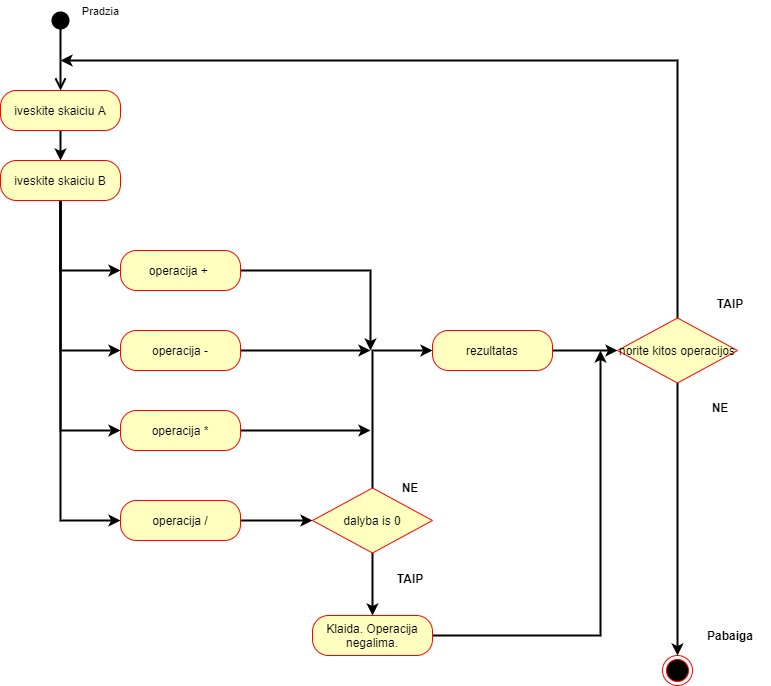

The diagram above was exported from draw.io. Its source (the exported page's mxGraphModel, read from the mxfile embedded in the PNG):
<mxGraphModel dx="1422" dy="1906" grid="1" gridSize="10" guides="1" tooltips="1" connect="1" arrows="1" fold="1" page="1" pageScale="1" pageWidth="827" pageHeight="1169" math="0" shadow="0">
  <root>
    <mxCell id="0" />
    <mxCell id="1" parent="0" />
    <mxCell id="knf9TG6l-m93-GbWa-9E-5" value="" style="ellipse;html=1;shape=endState;fillColor=#000000;strokeColor=#ff0000;" parent="1" vertex="1">
      <mxGeometry x="682" y="635" width="30" height="30" as="geometry" />
    </mxCell>
    <mxCell id="zg_okGhgDXS2CVZzXTcu-25" style="edgeStyle=orthogonalEdgeStyle;rounded=0;orthogonalLoop=1;jettySize=auto;html=1;exitX=0.5;exitY=1;exitDx=0;exitDy=0;entryX=0.5;entryY=0;entryDx=0;entryDy=0;strokeWidth=2;" edge="1" parent="1" source="knf9TG6l-m93-GbWa-9E-35" target="zg_okGhgDXS2CVZzXTcu-1">
      <mxGeometry relative="1" as="geometry" />
    </mxCell>
    <mxCell id="knf9TG6l-m93-GbWa-9E-35" value="iveskite skaiciu A" style="rounded=1;whiteSpace=wrap;html=1;arcSize=40;fontColor=#000000;fillColor=#ffffc0;strokeColor=#ff0000;" parent="1" vertex="1">
      <mxGeometry x="20" y="70" width="120" height="40" as="geometry" />
    </mxCell>
    <mxCell id="zg_okGhgDXS2CVZzXTcu-13" style="edgeStyle=orthogonalEdgeStyle;rounded=0;orthogonalLoop=1;jettySize=auto;html=1;entryX=0.5;entryY=0;entryDx=0;entryDy=0;strokeWidth=2;" edge="1" parent="1" source="knf9TG6l-m93-GbWa-9E-40" target="zg_okGhgDXS2CVZzXTcu-12">
      <mxGeometry relative="1" as="geometry" />
    </mxCell>
    <mxCell id="zg_okGhgDXS2CVZzXTcu-21" style="edgeStyle=orthogonalEdgeStyle;rounded=0;orthogonalLoop=1;jettySize=auto;html=1;entryX=0;entryY=0.5;entryDx=0;entryDy=0;strokeWidth=2;" edge="1" parent="1" source="knf9TG6l-m93-GbWa-9E-40" target="zg_okGhgDXS2CVZzXTcu-14">
      <mxGeometry relative="1" as="geometry" />
    </mxCell>
    <mxCell id="knf9TG6l-m93-GbWa-9E-40" value="dalyba is 0" style="rhombus;whiteSpace=wrap;html=1;fillColor=#ffffc0;strokeColor=#ff0000;" parent="1" vertex="1">
      <mxGeometry x="332" y="467.5" width="120" height="65" as="geometry" />
    </mxCell>
    <mxCell id="zg_okGhgDXS2CVZzXTcu-27" style="edgeStyle=orthogonalEdgeStyle;rounded=0;orthogonalLoop=1;jettySize=auto;html=1;exitX=0.5;exitY=1;exitDx=0;exitDy=0;entryX=0;entryY=0.5;entryDx=0;entryDy=0;strokeWidth=2;" edge="1" parent="1" source="zg_okGhgDXS2CVZzXTcu-1" target="zg_okGhgDXS2CVZzXTcu-2">
      <mxGeometry relative="1" as="geometry" />
    </mxCell>
    <mxCell id="zg_okGhgDXS2CVZzXTcu-28" style="edgeStyle=orthogonalEdgeStyle;rounded=0;orthogonalLoop=1;jettySize=auto;html=1;exitX=0.5;exitY=1;exitDx=0;exitDy=0;entryX=0;entryY=0.5;entryDx=0;entryDy=0;strokeWidth=2;" edge="1" parent="1" source="zg_okGhgDXS2CVZzXTcu-1" target="zg_okGhgDXS2CVZzXTcu-5">
      <mxGeometry relative="1" as="geometry" />
    </mxCell>
    <mxCell id="zg_okGhgDXS2CVZzXTcu-29" style="edgeStyle=orthogonalEdgeStyle;rounded=0;orthogonalLoop=1;jettySize=auto;html=1;exitX=0.5;exitY=1;exitDx=0;exitDy=0;entryX=0;entryY=0.5;entryDx=0;entryDy=0;strokeWidth=2;" edge="1" parent="1" source="zg_okGhgDXS2CVZzXTcu-1" target="zg_okGhgDXS2CVZzXTcu-8">
      <mxGeometry relative="1" as="geometry" />
    </mxCell>
    <mxCell id="zg_okGhgDXS2CVZzXTcu-40" style="edgeStyle=orthogonalEdgeStyle;rounded=0;orthogonalLoop=1;jettySize=auto;html=1;exitX=0.5;exitY=1;exitDx=0;exitDy=0;strokeWidth=2;entryX=0;entryY=0.5;entryDx=0;entryDy=0;" edge="1" parent="1" source="zg_okGhgDXS2CVZzXTcu-1" target="zg_okGhgDXS2CVZzXTcu-9">
      <mxGeometry relative="1" as="geometry">
        <mxPoint x="60" y="620" as="targetPoint" />
        <Array as="points">
          <mxPoint x="80" y="500" />
        </Array>
      </mxGeometry>
    </mxCell>
    <mxCell id="zg_okGhgDXS2CVZzXTcu-1" value="iveskite skaiciu B" style="rounded=1;whiteSpace=wrap;html=1;arcSize=40;fontColor=#000000;fillColor=#ffffc0;strokeColor=#ff0000;" vertex="1" parent="1">
      <mxGeometry x="20" y="140" width="120" height="40" as="geometry" />
    </mxCell>
    <mxCell id="zg_okGhgDXS2CVZzXTcu-17" style="edgeStyle=orthogonalEdgeStyle;rounded=0;orthogonalLoop=1;jettySize=auto;html=1;strokeWidth=2;" edge="1" parent="1" source="zg_okGhgDXS2CVZzXTcu-2">
      <mxGeometry relative="1" as="geometry">
        <mxPoint x="390" y="330" as="targetPoint" />
      </mxGeometry>
    </mxCell>
    <mxCell id="zg_okGhgDXS2CVZzXTcu-2" value="operacija +&amp;nbsp;" style="rounded=1;whiteSpace=wrap;html=1;arcSize=40;fontColor=#000000;fillColor=#ffffc0;strokeColor=#ff0000;" vertex="1" parent="1">
      <mxGeometry x="140" y="230" width="120" height="40" as="geometry" />
    </mxCell>
    <mxCell id="zg_okGhgDXS2CVZzXTcu-19" style="edgeStyle=orthogonalEdgeStyle;rounded=0;orthogonalLoop=1;jettySize=auto;html=1;strokeWidth=2;" edge="1" parent="1" source="zg_okGhgDXS2CVZzXTcu-5">
      <mxGeometry relative="1" as="geometry">
        <mxPoint x="390" y="330" as="targetPoint" />
      </mxGeometry>
    </mxCell>
    <mxCell id="zg_okGhgDXS2CVZzXTcu-5" value="operacija -" style="rounded=1;whiteSpace=wrap;html=1;arcSize=40;fontColor=#000000;fillColor=#ffffc0;strokeColor=#ff0000;" vertex="1" parent="1">
      <mxGeometry x="140" y="310" width="120" height="40" as="geometry" />
    </mxCell>
    <mxCell id="zg_okGhgDXS2CVZzXTcu-20" style="edgeStyle=orthogonalEdgeStyle;rounded=0;orthogonalLoop=1;jettySize=auto;html=1;strokeWidth=2;" edge="1" parent="1" source="zg_okGhgDXS2CVZzXTcu-8">
      <mxGeometry relative="1" as="geometry">
        <mxPoint x="390" y="410" as="targetPoint" />
      </mxGeometry>
    </mxCell>
    <mxCell id="zg_okGhgDXS2CVZzXTcu-8" value="operacija *" style="rounded=1;whiteSpace=wrap;html=1;arcSize=40;fontColor=#000000;fillColor=#ffffc0;strokeColor=#ff0000;" vertex="1" parent="1">
      <mxGeometry x="140" y="390" width="120" height="40" as="geometry" />
    </mxCell>
    <mxCell id="zg_okGhgDXS2CVZzXTcu-16" style="edgeStyle=orthogonalEdgeStyle;rounded=0;orthogonalLoop=1;jettySize=auto;html=1;entryX=0;entryY=0.5;entryDx=0;entryDy=0;strokeWidth=2;" edge="1" parent="1" source="zg_okGhgDXS2CVZzXTcu-9" target="knf9TG6l-m93-GbWa-9E-40">
      <mxGeometry relative="1" as="geometry" />
    </mxCell>
    <mxCell id="zg_okGhgDXS2CVZzXTcu-9" value="operacija /" style="rounded=1;whiteSpace=wrap;html=1;arcSize=40;fontColor=#000000;fillColor=#ffffc0;strokeColor=#ff0000;" vertex="1" parent="1">
      <mxGeometry x="140" y="480" width="120" height="40" as="geometry" />
    </mxCell>
    <mxCell id="zg_okGhgDXS2CVZzXTcu-33" style="edgeStyle=orthogonalEdgeStyle;rounded=0;orthogonalLoop=1;jettySize=auto;html=1;strokeWidth=2;" edge="1" parent="1" source="zg_okGhgDXS2CVZzXTcu-12">
      <mxGeometry relative="1" as="geometry">
        <mxPoint x="620" y="330" as="targetPoint" />
      </mxGeometry>
    </mxCell>
    <mxCell id="zg_okGhgDXS2CVZzXTcu-12" value="Klaida. Operacija negalima." style="rounded=1;whiteSpace=wrap;html=1;arcSize=40;fontColor=#000000;fillColor=#ffffc0;strokeColor=#ff0000;" vertex="1" parent="1">
      <mxGeometry x="332" y="595" width="120" height="40" as="geometry" />
    </mxCell>
    <mxCell id="zg_okGhgDXS2CVZzXTcu-53" style="edgeStyle=orthogonalEdgeStyle;rounded=0;orthogonalLoop=1;jettySize=auto;html=1;entryX=0;entryY=0.5;entryDx=0;entryDy=0;strokeWidth=2;" edge="1" parent="1" source="zg_okGhgDXS2CVZzXTcu-14" target="zg_okGhgDXS2CVZzXTcu-15">
      <mxGeometry relative="1" as="geometry" />
    </mxCell>
    <mxCell id="zg_okGhgDXS2CVZzXTcu-14" value="rezultatas" style="rounded=1;whiteSpace=wrap;html=1;arcSize=40;fontColor=#000000;fillColor=#ffffc0;strokeColor=#ff0000;" vertex="1" parent="1">
      <mxGeometry x="452" y="310" width="120" height="40" as="geometry" />
    </mxCell>
    <mxCell id="zg_okGhgDXS2CVZzXTcu-34" style="edgeStyle=orthogonalEdgeStyle;rounded=0;orthogonalLoop=1;jettySize=auto;html=1;strokeWidth=2;" edge="1" parent="1" source="zg_okGhgDXS2CVZzXTcu-15" target="knf9TG6l-m93-GbWa-9E-5">
      <mxGeometry relative="1" as="geometry" />
    </mxCell>
    <mxCell id="zg_okGhgDXS2CVZzXTcu-41" style="edgeStyle=orthogonalEdgeStyle;rounded=0;orthogonalLoop=1;jettySize=auto;html=1;strokeWidth=2;" edge="1" parent="1" source="zg_okGhgDXS2CVZzXTcu-15">
      <mxGeometry relative="1" as="geometry">
        <mxPoint x="80" y="40" as="targetPoint" />
        <Array as="points">
          <mxPoint x="697" y="40" />
          <mxPoint x="650" y="40" />
        </Array>
      </mxGeometry>
    </mxCell>
    <mxCell id="zg_okGhgDXS2CVZzXTcu-15" value="norite kitos operacijos" style="rhombus;whiteSpace=wrap;html=1;fillColor=#ffffc0;strokeColor=#ff0000;" vertex="1" parent="1">
      <mxGeometry x="637" y="297.5" width="120" height="65" as="geometry" />
    </mxCell>
    <mxCell id="zg_okGhgDXS2CVZzXTcu-44" value="Pradzia" style="html=1;verticalAlign=bottom;startArrow=circle;startFill=1;endArrow=open;startSize=6;endSize=8;strokeWidth=2;entryX=0.5;entryY=0;entryDx=0;entryDy=0;" edge="1" parent="1" target="knf9TG6l-m93-GbWa-9E-35">
      <mxGeometry x="-0.25" y="45" width="80" relative="1" as="geometry">
        <mxPoint x="80" y="-10" as="sourcePoint" />
        <mxPoint x="150" as="targetPoint" />
        <Array as="points">
          <mxPoint x="80" y="20" />
        </Array>
        <mxPoint x="-5" y="-20" as="offset" />
      </mxGeometry>
    </mxCell>
    <mxCell id="zg_okGhgDXS2CVZzXTcu-45" value="TAIP" style="text;align=center;fontStyle=1;verticalAlign=middle;spacingLeft=3;spacingRight=3;strokeColor=none;rotatable=0;points=[[0,0.5],[1,0.5]];portConstraint=eastwest;" vertex="1" parent="1">
      <mxGeometry x="390" y="545" width="80" height="26" as="geometry" />
    </mxCell>
    <mxCell id="zg_okGhgDXS2CVZzXTcu-46" value="TAIP" style="text;align=center;fontStyle=1;verticalAlign=middle;spacingLeft=3;spacingRight=3;strokeColor=none;rotatable=0;points=[[0,0.5],[1,0.5]];portConstraint=eastwest;" vertex="1" parent="1">
      <mxGeometry x="710" y="270" width="80" height="26" as="geometry" />
    </mxCell>
    <mxCell id="zg_okGhgDXS2CVZzXTcu-47" value="NE" style="text;align=center;fontStyle=1;verticalAlign=middle;spacingLeft=3;spacingRight=3;strokeColor=none;rotatable=0;points=[[0,0.5],[1,0.5]];portConstraint=eastwest;" vertex="1" parent="1">
      <mxGeometry x="700" y="374" width="80" height="26" as="geometry" />
    </mxCell>
    <mxCell id="zg_okGhgDXS2CVZzXTcu-48" value="NE" style="text;align=center;fontStyle=1;verticalAlign=middle;spacingLeft=3;spacingRight=3;strokeColor=none;rotatable=0;points=[[0,0.5],[1,0.5]];portConstraint=eastwest;" vertex="1" parent="1">
      <mxGeometry x="390" y="454" width="80" height="26" as="geometry" />
    </mxCell>
    <mxCell id="zg_okGhgDXS2CVZzXTcu-50" value="Pabaiga" style="text;align=center;fontStyle=1;verticalAlign=middle;spacingLeft=3;spacingRight=3;strokeColor=none;rotatable=0;points=[[0,0.5],[1,0.5]];portConstraint=eastwest;" vertex="1" parent="1">
      <mxGeometry x="710" y="602" width="80" height="26" as="geometry" />
    </mxCell>
  </root>
</mxGraphModel>